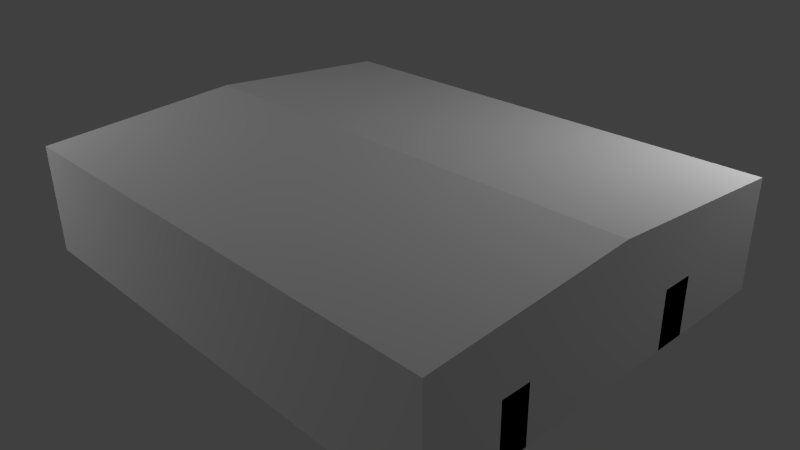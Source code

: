 # Source: eplediting.blend  (saved by Blender 2.74.0; exported with 4.5.12 LTS)
import bpy
from mathutils import Matrix  # noqa: F401  (used for matrix-valued properties, if any)

bpy.ops.wm.read_factory_settings(use_empty=True)
scene = bpy.context.scene
scene.name = 'Scene'

# ---- collections
col_collection_1 = bpy.data.collections.new('Collection 1'); scene.collection.children.link(col_collection_1)

# ---- materials (node trees are filled in below, after node groups)
mat_material = bpy.data.materials.new('Material')
mat_material.alpha_threshold = 0.0
mat_material.use_transparent_shadow = False
mat_material.roughness = 0.5
mat_material.line_color = (0.0, 0.0, 0.0, 1.0)
mat_largedoor = bpy.data.materials.new('LargeDoor')
mat_largedoor.alpha_threshold = 0.0
mat_largedoor.use_transparent_shadow = False
mat_largedoor.roughness = 0.5
mat_roof = bpy.data.materials.new('Roof')
mat_roof.alpha_threshold = 0.0
mat_roof.use_transparent_shadow = False
mat_roof.roughness = 0.5
mat_brick = bpy.data.materials.new('Brick')
mat_brick.alpha_threshold = 0.0
mat_brick.use_transparent_shadow = False
mat_brick.roughness = 0.5
mat_brick.line_color = (0.0, 0.0, 0.0, 1.0)
mat_door = bpy.data.materials.new('Door')
mat_door.alpha_threshold = 0.0
mat_door.use_transparent_shadow = False
mat_door.diffuse_color = (0.0, 0.0, 0.0, 1.0)
mat_door.roughness = 0.5

# ---- material node trees

# ---- world
world_world = bpy.data.worlds.new('World'); scene.world = world_world
world_world.color = (0.05088, 0.05088, 0.05088)
world_world.use_sun_shadow = False
world_world.sun_shadow_jitter_overblur = 0.0
world_world.cycles.sampling_method = 'MANUAL'
world_world.cycles.sample_map_resolution = 256

# ---- cameras
cam_camera = bpy.data.cameras.new('Camera')
cam_camera.clip_end = 100.0
cam_camera.lens = 35.0
cam_camera.sensor_width = 32.0
cam_camera.sensor_height = 18.0
cam_camera.ortho_scale = 7.314
cam_camera.dof.focus_distance = 0.0
cam_camera.dof.aperture_fstop = 128.0

# ---- lights
light_lamp = bpy.data.lights.new('Lamp', 'POINT')
light_lamp.transmission_factor = 0.0
light_lamp.cutoff_distance = 30.0
light_lamp.energy = 302.0
light_lamp.shadow_buffer_clip_start = 1.001
light_lamp.shadow_soft_size = 0.1
light_lamp.shadow_maximum_resolution = 0.006
light_lamp.use_absolute_resolution = True
light_lamp.cycles.use_multiple_importance_sampling = False
light_lamp_001 = bpy.data.lights.new('Lamp.001', 'POINT')
light_lamp_001.transmission_factor = 0.0
light_lamp_001.cutoff_distance = 30.0
light_lamp_001.energy = 302.0
light_lamp_001.shadow_buffer_clip_start = 1.001
light_lamp_001.shadow_soft_size = 0.1
light_lamp_001.shadow_maximum_resolution = 0.006
light_lamp_001.use_absolute_resolution = True
light_lamp_001.cycles.use_multiple_importance_sampling = False

# ---- meshes
me_cube = bpy.data.meshes.new('Cube')
me_cube.from_pydata([(3.635, 2.709, -0.6724), (3.635, -2.709, -0.6724), (-3.136, -2.709, -0.6724), (-3.136, 2.709, -0.6724), (3.635, 2.709, 0.361), (3.635, -2.709, 0.361), (-3.136, -2.709, 0.361), (-3.136, 2.709, 0.361), (3.635, -1.615e-06, 0.5561), (-3.136, 9.689e-07, 0.5561), (3.635, 2.709, -1.114), (3.635, -2.709, -1.114), (-3.136, -2.709, -1.114), (-3.136, 2.709, -1.114), (-3.136, -0.4934, -0.6724), (-3.136, 0.4934, -0.6724), (-3.136, -0.4934, 0.361), (-3.136, 0.4934, 0.361), (-3.136, -0.4934, -1.114), (-3.136, 0.4934, -1.114), (-3.136, -0.4934, -0.1388), (-3.136, 0.4934, -0.1388), (-3.013, -0.4934, -1.104), (-3.013, 0.4934, -1.104), (-3.013, -0.4934, -0.1388), (-3.013, 0.4934, -0.1388), (-3.013, -0.4934, -0.6724), (-3.013, 0.4934, -0.6724), (3.635, 2.709, -0.1557), (3.635, -2.709, -0.1557), (3.635, 1.304, -0.6724), (3.635, 0.8638, -0.6724), (3.635, -1.364, -0.6724), (3.635, -1.746, -0.6724), (3.635, 1.304, 0.361), (3.635, 0.8638, 0.361), (3.635, -1.364, 0.361), (3.635, -1.746, 0.361), (3.635, 1.304, -1.114), (3.635, 0.8638, -1.114), (3.635, -1.364, -1.114), (3.635, -1.746, -1.114), (3.635, 1.304, -0.3514), (3.635, 0.8638, -0.3514), (3.635, -1.364, -0.3678), (3.635, -1.746, -0.3678)], [], [(6, 5, 8, 9), (1, 29, 5, 6, 2), (4, 28, 0, 3, 7), (7, 9, 8, 4), (5, 37, 36, 35, 34, 4, 8), (6, 9, 7, 17, 16), (10, 38, 39, 40, 41, 11, 12, 18, 19, 13), (1, 2, 12, 11), (3, 0, 10, 13), (33, 1, 11, 41), (15, 19, 23, 27), (18, 12, 2, 14), (2, 6, 16, 20, 14), (20, 16, 17, 21), (21, 17, 7, 3, 15), (13, 19, 15, 3), (26, 24, 25, 27, 23, 22), (18, 14, 26, 22), (21, 15, 27, 25), (14, 20, 24, 26), (20, 21, 25, 24), (19, 18, 22, 23), (31, 43, 35, 36, 44, 32), (30, 42, 43, 31), (45, 37, 5, 29, 1, 33), (32, 44, 45, 33), (0, 30, 38, 10), (30, 31, 39, 38), (31, 32, 40, 39), (32, 33, 41, 40), (42, 34, 35, 43), (44, 36, 37, 45), (0, 28, 4, 34, 42, 30)])
me_cube.polygons.foreach_set('material_index', [2, 1, 1, 2, 1, 1, 0, 3, 3, 3, 3, 3, 1, 1, 1, 3, 0, 3, 1, 1, 1, 0, 1, 4, 1, 4, 3, 4, 3, 4, 1, 1, 1])
_uv = me_cube.uv_layers.new(name='UVMap')
_uv.uv.foreach_set('vector', [-11.79, 0.4181, 17.04, 0.4181, 17.04, 0.7309, -11.79, 0.7309, 5.18, 0.5563, 5.18, 0.6998, 5.18, 0.8432, -37.03, 0.8432, -37.03, 0.5563, 5.18, 0.288, 5.18, 0.1445, 5.18, 0.001089, -37.03, 0.001089, -37.03, 0.288, -11.79, 0.5819, -11.79, 0.2691, 17.04, 0.2691, 17.04, 0.5819, 3.036, 0.288, 9.04, 0.288, 11.42, 0.288, 25.31, 0.288, 28.05, 0.288, 36.82, 0.288, 19.93, 0.3421, 3.036, 0.288, 19.93, 0.3421, 36.82, 0.288, 23.0, 0.288, 16.85, 0.288, 0.0, 0.0, 0.0, 0.0, 0.0, 0.0, 0.0, 0.0, 0.0, 0.0, 0.0, 0.0, 0.0, 0.0, 0.0, 0.0, 0.0, 0.0, 0.0, 0.0, -0.2939, 0.9804, -10.41, 0.9804, -10.41, 0.3201, -0.2939, 0.3201, 1.543, 0.9804, 11.66, 0.9804, 11.66, 0.3201, 1.543, 0.3201, 1.142, 0.9867, -0.324, 0.9867, -0.324, 0.3138, 1.142, 0.3138, 1.543, 0.9804, 1.543, 0.3201, 1.726, 0.3349, 1.726, 0.9804, -0.7139, 0.3201, -3.796, 0.3201, -3.796, 0.9804, -0.7139, 0.9804, 3.036, 0.5563, 3.036, 0.8432, 16.85, 0.8432, 16.85, 0.7045, 16.85, 0.5563, 4.382, 0.7045, 4.382, 0.8432, 10.53, 0.8432, 10.53, 0.7045, 10.53, 0.7045, 10.53, 0.8432, 24.35, 0.8432, 24.35, 0.5563, 10.53, 0.5563, 1.311, 0.3201, -1.77, 0.3201, -1.77, 0.9804, 1.311, 0.9804, 0.0, 0.0, 0.0, 0.0, 0.0, 0.0, 0.0, 0.0, 0.0, 0.0, 0.0, 0.0, 1.543, 0.3201, 1.543, 0.9804, 1.726, 0.9804, 1.726, 0.3349, 12.85, 0.7045, 12.85, 0.5563, 13.61, 0.5563, 13.61, 0.7045, 12.85, 0.5563, 12.85, 0.7045, 13.61, 0.7045, 13.61, 0.5563, 12.85, 0.3284, 12.85, 0.6023, 13.61, 0.6023, 13.61, 0.3284, 0.0, 0.0, 0.0, 0.0, 0.0, 0.0, 0.0, 0.0, 12.84, 0.5563, 12.84, 0.6455, 12.84, 0.8432, -1.046, 0.8432, -1.046, 0.6409, -1.046, 0.5563, 4.086, 0.6208, 4.086, 0.7295, -1.331, 0.7295, -1.331, 0.6208, 9.04, 0.6409, 9.04, 0.8432, 3.036, 0.8432, 3.036, 0.6998, 3.036, 0.5563, 9.041, 0.5563, -6.747, 0.6208, -6.747, 0.7295, -12.16, 0.7295, -12.16, 0.6208, 1.836, 0.9867, -0.3047, 0.9867, -0.3047, 0.3138, 1.836, 0.3138, -0.3076, 0.9804, -1.927, 0.9804, -1.927, 0.3201, -0.3076, 0.3201, 2.071, 0.9867, -1.321, 0.9867, -1.321, 0.3138, 2.071, 0.3138, -3.546, 0.9804, -5.165, 0.9804, -5.165, 0.3201, -3.546, 0.3201, 3.115, 0.6455, 3.115, 0.8432, 0.3735, 0.8432, 0.3735, 0.6455, 11.42, 0.6409, 11.42, 0.8432, 9.04, 0.8432, 9.04, 0.6409, 11.88, 0.5563, 11.88, 0.6998, 11.88, 0.8432, 3.115, 0.8432, 3.115, 0.6455, 3.115, 0.5563])
me_cube.materials.append(mat_material)
me_cube.materials.append(mat_largedoor)
me_cube.materials.append(mat_roof)
me_cube.materials.append(mat_brick)
me_cube.materials.append(mat_door)
me_cube.use_remesh_preserve_volume = False
me_cube.use_remesh_preserve_attributes = False
me_cube.use_mirror_vertex_groups = False
me_cube.update()

# ---- objects
ob_cube = bpy.data.objects.new('Cube', me_cube)
ob_lamp = bpy.data.objects.new('Lamp', light_lamp)
ob_camera = bpy.data.objects.new('Camera', cam_camera)
ob_lamp_001 = bpy.data.objects.new('Lamp.001', light_lamp_001)

# ---- transforms, parenting, visibility, modifiers, constraints
ob_cube.location = (0.0, 0.0, 1.0)
ob_cube.lock_rotations_4d = False
ob_cube.empty_display_type = 'ARROWS'
ob_cube.lineart.crease_threshold = 0.0
ob_lamp.location = (4.076, 4.203, 4.367)
ob_lamp.rotation_euler = (0.6503, 0.05522, 1.866)
ob_lamp.lock_rotations_4d = False
ob_lamp.empty_display_type = 'ARROWS'
ob_lamp.color = (0.0, 0.0, 0.0, 0.0)
ob_lamp.lineart.crease_threshold = 0.0
ob_camera.location = (7.481, -6.508, 5.344)
ob_camera.rotation_euler = (1.109, 0.01082, 0.8149)
ob_camera.lock_rotations_4d = False
ob_camera.empty_display_type = 'ARROWS'
ob_camera.color = (0.0, 0.0, 0.0, 0.0)
ob_camera.display_type = 'WIRE'
ob_camera.lineart.crease_threshold = 0.0
ob_lamp_001.location = (-6.034, -5.387, 4.367)
ob_lamp_001.rotation_euler = (0.6503, 0.05522, 1.866)
ob_lamp_001.lock_rotations_4d = False
ob_lamp_001.empty_display_type = 'ARROWS'
ob_lamp_001.color = (0.0, 0.0, 0.0, 0.0)
ob_lamp_001.lineart.crease_threshold = 0.0

# ---- collection membership
col_collection_1.objects.link(ob_cube)
col_collection_1.objects.link(ob_lamp)
col_collection_1.objects.link(ob_camera)
col_collection_1.objects.link(ob_lamp_001)

# ---- scene / render settings (as saved in the file)
scene.camera = ob_camera
scene.frame_start = 1; scene.frame_end = 250; scene.frame_set(1)
scene.render.engine = 'BLENDER_EEVEE_NEXT'
scene.render.resolution_percentage = 50
scene.render.dither_intensity = 0.0
scene.cycles.use_denoising = False
scene.cycles.samples = 10
scene.cycles.sampling_pattern = 'TABULATED_SOBOL'
scene.cycles.light_sampling_threshold = 0.0
scene.cycles.use_adaptive_sampling = False
scene.cycles.use_light_tree = False
scene.cycles.blur_glossy = 0.0
scene.cycles.pixel_filter_type = 'GAUSSIAN'
scene.cycles.sample_clamp_indirect = 0.0
scene.view_settings.view_transform = 'Standard'
bpy.context.view_layer.update()
